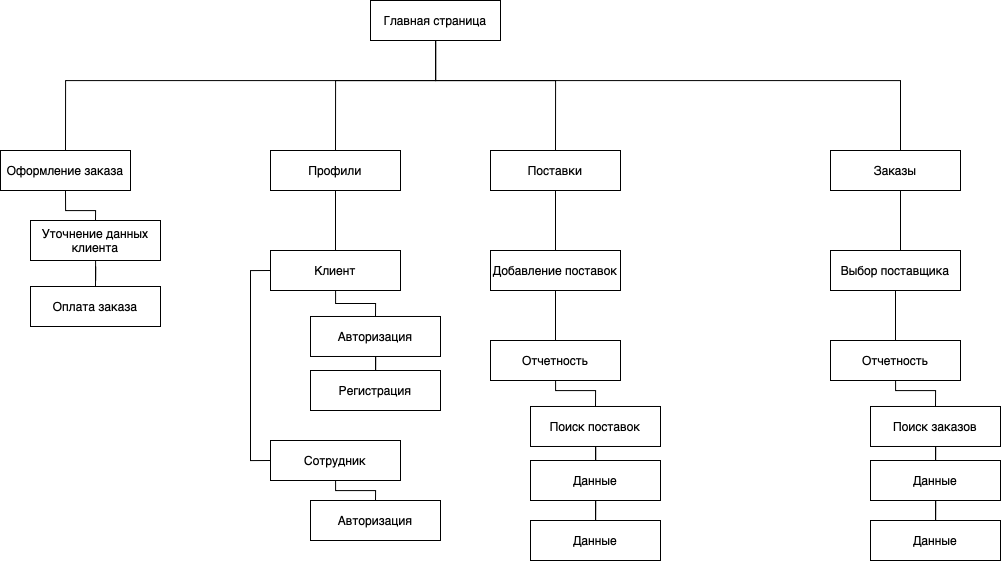

The diagram above was exported from draw.io. Its source (the exported page's mxGraphModel, read from the mxfile embedded in the PNG):
<mxGraphModel dx="2782" dy="1613" grid="1" gridSize="10" guides="1" tooltips="1" connect="1" arrows="1" fold="1" page="1" pageScale="1" pageWidth="827" pageHeight="1169" math="0" shadow="0">
  <root>
    <mxCell id="0" />
    <mxCell id="1" parent="0" />
    <mxCell id="hA4_T3638RbW-d-fjzD9-20" style="edgeStyle=orthogonalEdgeStyle;rounded=0;orthogonalLoop=1;jettySize=auto;html=1;entryX=0.5;entryY=0;entryDx=0;entryDy=0;endArrow=none;endFill=0;" edge="1" parent="1" source="hA4_T3638RbW-d-fjzD9-2" target="hA4_T3638RbW-d-fjzD9-4">
      <mxGeometry relative="1" as="geometry">
        <Array as="points">
          <mxPoint x="625" y="430" />
          <mxPoint x="1090" y="430" />
          <mxPoint x="1090" y="600" />
        </Array>
      </mxGeometry>
    </mxCell>
    <mxCell id="hA4_T3638RbW-d-fjzD9-21" style="edgeStyle=orthogonalEdgeStyle;rounded=0;orthogonalLoop=1;jettySize=auto;html=1;entryX=0.5;entryY=0;entryDx=0;entryDy=0;endArrow=none;endFill=0;" edge="1" parent="1" source="hA4_T3638RbW-d-fjzD9-2" target="hA4_T3638RbW-d-fjzD9-7">
      <mxGeometry relative="1" as="geometry">
        <Array as="points">
          <mxPoint x="625" y="430" />
          <mxPoint x="745" y="430" />
        </Array>
      </mxGeometry>
    </mxCell>
    <mxCell id="hA4_T3638RbW-d-fjzD9-22" style="edgeStyle=orthogonalEdgeStyle;rounded=0;orthogonalLoop=1;jettySize=auto;html=1;entryX=0.5;entryY=0;entryDx=0;entryDy=0;endArrow=none;endFill=0;" edge="1" parent="1" source="hA4_T3638RbW-d-fjzD9-2" target="hA4_T3638RbW-d-fjzD9-5">
      <mxGeometry relative="1" as="geometry">
        <Array as="points">
          <mxPoint x="625" y="430" />
          <mxPoint x="525" y="430" />
        </Array>
      </mxGeometry>
    </mxCell>
    <mxCell id="hA4_T3638RbW-d-fjzD9-23" style="edgeStyle=orthogonalEdgeStyle;rounded=0;orthogonalLoop=1;jettySize=auto;html=1;entryX=0.5;entryY=0;entryDx=0;entryDy=0;endArrow=none;endFill=0;" edge="1" parent="1" source="hA4_T3638RbW-d-fjzD9-2" target="hA4_T3638RbW-d-fjzD9-6">
      <mxGeometry relative="1" as="geometry">
        <Array as="points">
          <mxPoint x="625" y="430" />
          <mxPoint x="255" y="430" />
        </Array>
      </mxGeometry>
    </mxCell>
    <mxCell id="hA4_T3638RbW-d-fjzD9-2" value="Главная страница" style="rounded=0;whiteSpace=wrap;html=1;" vertex="1" parent="1">
      <mxGeometry x="560" y="350" width="130" height="40" as="geometry" />
    </mxCell>
    <mxCell id="hA4_T3638RbW-d-fjzD9-43" style="edgeStyle=orthogonalEdgeStyle;rounded=0;orthogonalLoop=1;jettySize=auto;html=1;entryX=0.5;entryY=0;entryDx=0;entryDy=0;endArrow=none;endFill=0;" edge="1" parent="1" source="hA4_T3638RbW-d-fjzD9-4" target="hA4_T3638RbW-d-fjzD9-36">
      <mxGeometry relative="1" as="geometry" />
    </mxCell>
    <mxCell id="hA4_T3638RbW-d-fjzD9-4" value="Выбор поставщика" style="rounded=0;whiteSpace=wrap;html=1;" vertex="1" parent="1">
      <mxGeometry x="1020" y="600" width="130" height="40" as="geometry" />
    </mxCell>
    <mxCell id="hA4_T3638RbW-d-fjzD9-48" style="edgeStyle=orthogonalEdgeStyle;rounded=0;orthogonalLoop=1;jettySize=auto;html=1;entryX=0.5;entryY=0;entryDx=0;entryDy=0;endArrow=none;endFill=0;" edge="1" parent="1" source="hA4_T3638RbW-d-fjzD9-5" target="hA4_T3638RbW-d-fjzD9-9">
      <mxGeometry relative="1" as="geometry" />
    </mxCell>
    <mxCell id="hA4_T3638RbW-d-fjzD9-5" value="Профили" style="rounded=0;whiteSpace=wrap;html=1;" vertex="1" parent="1">
      <mxGeometry x="460" y="500" width="130" height="40" as="geometry" />
    </mxCell>
    <mxCell id="hA4_T3638RbW-d-fjzD9-46" style="edgeStyle=orthogonalEdgeStyle;rounded=0;orthogonalLoop=1;jettySize=auto;html=1;entryX=0.5;entryY=0;entryDx=0;entryDy=0;endArrow=none;endFill=0;exitX=0.5;exitY=1;exitDx=0;exitDy=0;" edge="1" parent="1" source="hA4_T3638RbW-d-fjzD9-6" target="hA4_T3638RbW-d-fjzD9-44">
      <mxGeometry relative="1" as="geometry">
        <mxPoint x="285" y="510" as="sourcePoint" />
      </mxGeometry>
    </mxCell>
    <mxCell id="hA4_T3638RbW-d-fjzD9-6" value="Оформление заказа" style="rounded=0;whiteSpace=wrap;html=1;" vertex="1" parent="1">
      <mxGeometry x="190" y="500" width="130" height="40" as="geometry" />
    </mxCell>
    <mxCell id="hA4_T3638RbW-d-fjzD9-35" style="edgeStyle=orthogonalEdgeStyle;rounded=0;orthogonalLoop=1;jettySize=auto;html=1;entryX=0.5;entryY=0;entryDx=0;entryDy=0;endArrow=none;endFill=0;" edge="1" parent="1" source="hA4_T3638RbW-d-fjzD9-7" target="hA4_T3638RbW-d-fjzD9-33">
      <mxGeometry relative="1" as="geometry" />
    </mxCell>
    <mxCell id="hA4_T3638RbW-d-fjzD9-7" value="Поставки" style="rounded=0;whiteSpace=wrap;html=1;" vertex="1" parent="1">
      <mxGeometry x="680" y="500" width="130" height="40" as="geometry" />
    </mxCell>
    <mxCell id="hA4_T3638RbW-d-fjzD9-8" value="Заказы" style="rounded=0;whiteSpace=wrap;html=1;" vertex="1" parent="1">
      <mxGeometry x="1020" y="500" width="130" height="40" as="geometry" />
    </mxCell>
    <mxCell id="hA4_T3638RbW-d-fjzD9-16" style="edgeStyle=orthogonalEdgeStyle;rounded=0;orthogonalLoop=1;jettySize=auto;html=1;exitX=0;exitY=0.5;exitDx=0;exitDy=0;entryX=0;entryY=0.5;entryDx=0;entryDy=0;endArrow=none;endFill=0;" edge="1" parent="1" source="hA4_T3638RbW-d-fjzD9-9" target="hA4_T3638RbW-d-fjzD9-10">
      <mxGeometry relative="1" as="geometry" />
    </mxCell>
    <mxCell id="hA4_T3638RbW-d-fjzD9-9" value="Клиент" style="rounded=0;whiteSpace=wrap;html=1;" vertex="1" parent="1">
      <mxGeometry x="460" y="600" width="130" height="40" as="geometry" />
    </mxCell>
    <mxCell id="hA4_T3638RbW-d-fjzD9-17" style="edgeStyle=orthogonalEdgeStyle;rounded=0;orthogonalLoop=1;jettySize=auto;html=1;entryX=0.5;entryY=0;entryDx=0;entryDy=0;endArrow=none;endFill=0;" edge="1" parent="1" source="hA4_T3638RbW-d-fjzD9-10" target="hA4_T3638RbW-d-fjzD9-11">
      <mxGeometry relative="1" as="geometry">
        <Array as="points">
          <mxPoint x="525" y="840" />
          <mxPoint x="565" y="840" />
        </Array>
      </mxGeometry>
    </mxCell>
    <mxCell id="hA4_T3638RbW-d-fjzD9-10" value="Сотрудник" style="rounded=0;whiteSpace=wrap;html=1;" vertex="1" parent="1">
      <mxGeometry x="460" y="790" width="130" height="40" as="geometry" />
    </mxCell>
    <mxCell id="hA4_T3638RbW-d-fjzD9-11" value="Авторизация" style="rounded=0;whiteSpace=wrap;html=1;" vertex="1" parent="1">
      <mxGeometry x="500" y="850" width="130" height="40" as="geometry" />
    </mxCell>
    <mxCell id="hA4_T3638RbW-d-fjzD9-15" style="edgeStyle=orthogonalEdgeStyle;rounded=0;orthogonalLoop=1;jettySize=auto;html=1;entryX=0.5;entryY=0;entryDx=0;entryDy=0;endArrow=none;endFill=0;" edge="1" parent="1" source="hA4_T3638RbW-d-fjzD9-12" target="hA4_T3638RbW-d-fjzD9-13">
      <mxGeometry relative="1" as="geometry" />
    </mxCell>
    <mxCell id="hA4_T3638RbW-d-fjzD9-12" value="Авторизация" style="rounded=0;whiteSpace=wrap;html=1;" vertex="1" parent="1">
      <mxGeometry x="500" y="665.99" width="130" height="40" as="geometry" />
    </mxCell>
    <mxCell id="hA4_T3638RbW-d-fjzD9-13" value="Регистрация" style="rounded=0;whiteSpace=wrap;html=1;" vertex="1" parent="1">
      <mxGeometry x="500" y="720" width="130" height="40" as="geometry" />
    </mxCell>
    <mxCell id="hA4_T3638RbW-d-fjzD9-28" style="edgeStyle=orthogonalEdgeStyle;rounded=0;orthogonalLoop=1;jettySize=auto;html=1;entryX=0.5;entryY=0;entryDx=0;entryDy=0;endArrow=none;endFill=0;" edge="1" parent="1" source="hA4_T3638RbW-d-fjzD9-24" target="hA4_T3638RbW-d-fjzD9-25">
      <mxGeometry relative="1" as="geometry">
        <Array as="points">
          <mxPoint x="745" y="740" />
          <mxPoint x="785" y="740" />
        </Array>
      </mxGeometry>
    </mxCell>
    <mxCell id="hA4_T3638RbW-d-fjzD9-24" value="Отчетность" style="rounded=0;whiteSpace=wrap;html=1;" vertex="1" parent="1">
      <mxGeometry x="680" y="690" width="130" height="40" as="geometry" />
    </mxCell>
    <mxCell id="hA4_T3638RbW-d-fjzD9-30" style="edgeStyle=orthogonalEdgeStyle;rounded=0;orthogonalLoop=1;jettySize=auto;html=1;endArrow=none;endFill=0;" edge="1" parent="1" source="hA4_T3638RbW-d-fjzD9-25" target="hA4_T3638RbW-d-fjzD9-29">
      <mxGeometry relative="1" as="geometry" />
    </mxCell>
    <mxCell id="hA4_T3638RbW-d-fjzD9-25" value="Поиск поставок" style="rounded=0;whiteSpace=wrap;html=1;" vertex="1" parent="1">
      <mxGeometry x="720" y="755.99" width="130" height="40" as="geometry" />
    </mxCell>
    <mxCell id="hA4_T3638RbW-d-fjzD9-27" value="" style="edgeStyle=orthogonalEdgeStyle;rounded=0;orthogonalLoop=1;jettySize=auto;html=1;entryX=0.5;entryY=0;entryDx=0;entryDy=0;endArrow=none;endFill=0;" edge="1" parent="1" source="hA4_T3638RbW-d-fjzD9-9" target="hA4_T3638RbW-d-fjzD9-12">
      <mxGeometry relative="1" as="geometry">
        <mxPoint x="525" y="640" as="sourcePoint" />
        <mxPoint x="565" y="666" as="targetPoint" />
        <Array as="points">
          <mxPoint x="525" y="653" />
          <mxPoint x="565" y="653" />
        </Array>
      </mxGeometry>
    </mxCell>
    <mxCell id="hA4_T3638RbW-d-fjzD9-32" style="edgeStyle=orthogonalEdgeStyle;rounded=0;orthogonalLoop=1;jettySize=auto;html=1;entryX=0.5;entryY=0;entryDx=0;entryDy=0;endArrow=none;endFill=0;" edge="1" parent="1" source="hA4_T3638RbW-d-fjzD9-29" target="hA4_T3638RbW-d-fjzD9-31">
      <mxGeometry relative="1" as="geometry" />
    </mxCell>
    <mxCell id="hA4_T3638RbW-d-fjzD9-29" value="Данные" style="rounded=0;whiteSpace=wrap;html=1;" vertex="1" parent="1">
      <mxGeometry x="720" y="810" width="130" height="40" as="geometry" />
    </mxCell>
    <mxCell id="hA4_T3638RbW-d-fjzD9-31" value="Данные" style="rounded=0;whiteSpace=wrap;html=1;" vertex="1" parent="1">
      <mxGeometry x="720" y="870" width="130" height="40" as="geometry" />
    </mxCell>
    <mxCell id="hA4_T3638RbW-d-fjzD9-34" style="edgeStyle=orthogonalEdgeStyle;rounded=0;orthogonalLoop=1;jettySize=auto;html=1;entryX=0.5;entryY=0;entryDx=0;entryDy=0;endArrow=none;endFill=0;" edge="1" parent="1" source="hA4_T3638RbW-d-fjzD9-33" target="hA4_T3638RbW-d-fjzD9-24">
      <mxGeometry relative="1" as="geometry" />
    </mxCell>
    <mxCell id="hA4_T3638RbW-d-fjzD9-33" value="Добавление поставок" style="rounded=0;whiteSpace=wrap;html=1;" vertex="1" parent="1">
      <mxGeometry x="680" y="600" width="130" height="40" as="geometry" />
    </mxCell>
    <mxCell id="hA4_T3638RbW-d-fjzD9-36" value="Отчетность" style="rounded=0;whiteSpace=wrap;html=1;" vertex="1" parent="1">
      <mxGeometry x="1020" y="690" width="130" height="40" as="geometry" />
    </mxCell>
    <mxCell id="hA4_T3638RbW-d-fjzD9-42" style="edgeStyle=orthogonalEdgeStyle;rounded=0;orthogonalLoop=1;jettySize=auto;html=1;entryX=0.5;entryY=0;entryDx=0;entryDy=0;endArrow=none;endFill=0;" edge="1" parent="1" source="hA4_T3638RbW-d-fjzD9-37" target="hA4_T3638RbW-d-fjzD9-38">
      <mxGeometry relative="1" as="geometry" />
    </mxCell>
    <mxCell id="hA4_T3638RbW-d-fjzD9-37" value="Поиск заказов" style="rounded=0;whiteSpace=wrap;html=1;" vertex="1" parent="1">
      <mxGeometry x="1060" y="755.99" width="130" height="40" as="geometry" />
    </mxCell>
    <mxCell id="hA4_T3638RbW-d-fjzD9-41" style="edgeStyle=orthogonalEdgeStyle;rounded=0;orthogonalLoop=1;jettySize=auto;html=1;entryX=0.5;entryY=0;entryDx=0;entryDy=0;endArrow=none;endFill=0;" edge="1" parent="1" source="hA4_T3638RbW-d-fjzD9-38" target="hA4_T3638RbW-d-fjzD9-39">
      <mxGeometry relative="1" as="geometry" />
    </mxCell>
    <mxCell id="hA4_T3638RbW-d-fjzD9-38" value="Данные" style="rounded=0;whiteSpace=wrap;html=1;" vertex="1" parent="1">
      <mxGeometry x="1060" y="810" width="130" height="40" as="geometry" />
    </mxCell>
    <mxCell id="hA4_T3638RbW-d-fjzD9-39" value="Данные" style="rounded=0;whiteSpace=wrap;html=1;" vertex="1" parent="1">
      <mxGeometry x="1060" y="870" width="130" height="40" as="geometry" />
    </mxCell>
    <mxCell id="hA4_T3638RbW-d-fjzD9-40" style="edgeStyle=orthogonalEdgeStyle;rounded=0;orthogonalLoop=1;jettySize=auto;html=1;entryX=0.5;entryY=0;entryDx=0;entryDy=0;endArrow=none;endFill=0;" edge="1" source="hA4_T3638RbW-d-fjzD9-36" target="hA4_T3638RbW-d-fjzD9-37" parent="1">
      <mxGeometry relative="1" as="geometry">
        <Array as="points">
          <mxPoint x="1085" y="740" />
          <mxPoint x="1125" y="740" />
        </Array>
      </mxGeometry>
    </mxCell>
    <mxCell id="hA4_T3638RbW-d-fjzD9-47" style="edgeStyle=orthogonalEdgeStyle;rounded=0;orthogonalLoop=1;jettySize=auto;html=1;entryX=0.5;entryY=0;entryDx=0;entryDy=0;endArrow=none;endFill=0;" edge="1" parent="1" source="hA4_T3638RbW-d-fjzD9-44" target="hA4_T3638RbW-d-fjzD9-45">
      <mxGeometry relative="1" as="geometry" />
    </mxCell>
    <mxCell id="hA4_T3638RbW-d-fjzD9-44" value="Уточнение данных клиента" style="rounded=0;whiteSpace=wrap;html=1;" vertex="1" parent="1">
      <mxGeometry x="220" y="570" width="130" height="40" as="geometry" />
    </mxCell>
    <mxCell id="hA4_T3638RbW-d-fjzD9-45" value="Оплата заказа" style="rounded=0;whiteSpace=wrap;html=1;" vertex="1" parent="1">
      <mxGeometry x="220" y="636" width="130" height="40" as="geometry" />
    </mxCell>
  </root>
</mxGraphModel>